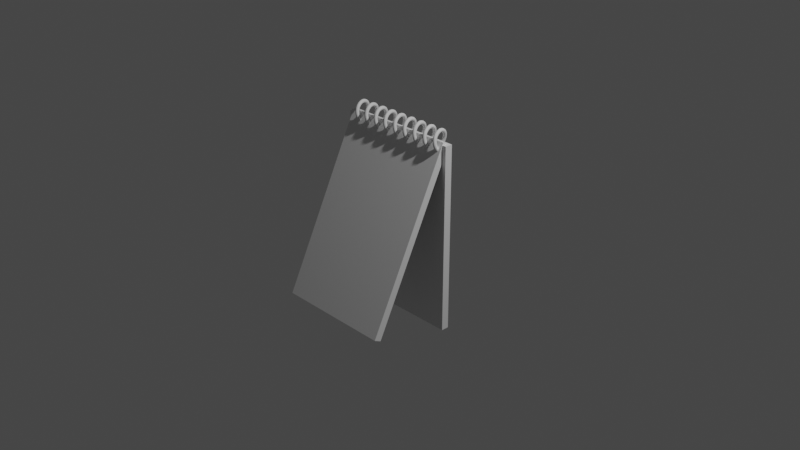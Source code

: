# Source: notepad.blend  (saved by Blender 3.3.6; exported with 4.5.12 LTS)
import bpy
from mathutils import Matrix  # noqa: F401  (used for matrix-valued properties, if any)

bpy.ops.wm.read_factory_settings(use_empty=True)
scene = bpy.context.scene
scene.name = 'Scene'

# ---- collections
col_collection = bpy.data.collections.new('Collection'); scene.collection.children.link(col_collection)

# ---- materials (node trees are filled in below, after node groups)
mat_material = bpy.data.materials.new('Material')
mat_material.alpha_threshold = 0.0
mat_material.use_transparent_shadow = False
mat_material.roughness = 0.5
mat_material.line_color = (0.0, 0.0, 0.0, 1.0)
mat_material_001 = bpy.data.materials.new('Material.001')
mat_material_001.alpha_threshold = 0.0
mat_material_001.use_transparent_shadow = False
mat_material_001.roughness = 0.5
mat_material_001.line_color = (0.0, 0.0, 0.0, 1.0)

# ---- material node trees
mat_material.use_nodes = True; mat_material.node_tree.nodes.clear()
_N = mat_material.node_tree.nodes; _L = mat_material.node_tree.links
n0 = _N.new('ShaderNodeOutputMaterial'); n0.name = 'Material Output'; n0.location = (300, 300)
n1 = _N.new('ShaderNodeBsdfPrincipled'); n1.name = 'Principled BSDF'; n1.location = (10, 300)
n1.distribution = 'GGX'
n1.subsurface_method = 'RANDOM_WALK_SKIN'
n1.inputs[3].default_value = 1.45
n1.inputs[27].default_value = (0.0, 0.0, 0.0, 1.0)
n1.inputs[28].default_value = 1.0
_L.new(n1.outputs[0], n0.inputs[0])
n0.is_active_output = True
mat_material_001.use_nodes = True; mat_material_001.node_tree.nodes.clear()
_N = mat_material_001.node_tree.nodes; _L = mat_material_001.node_tree.links
n0 = _N.new('ShaderNodeOutputMaterial'); n0.name = 'Material Output'; n0.location = (300, 300)
n1 = _N.new('ShaderNodeBsdfPrincipled'); n1.name = 'Principled BSDF'; n1.location = (10, 300)
n1.distribution = 'GGX'
n1.subsurface_method = 'RANDOM_WALK_SKIN'
n1.inputs[3].default_value = 1.45
n1.inputs[27].default_value = (0.0, 0.0, 0.0, 1.0)
n1.inputs[28].default_value = 1.0
_L.new(n1.outputs[0], n0.inputs[0])
n0.is_active_output = True

# ---- world
world_world = bpy.data.worlds.new('World'); scene.world = world_world
world_world.use_nodes = True; world_world.node_tree.nodes.clear()
_N = world_world.node_tree.nodes; _L = world_world.node_tree.links
n0 = _N.new('ShaderNodeOutputWorld'); n0.name = 'World Output'; n0.location = (300, 300)
n1 = _N.new('ShaderNodeBackground'); n1.name = 'Background'; n1.location = (10, 300)
n1.inputs[0].default_value = (0.05088, 0.05088, 0.05088, 1.0)
_L.new(n1.outputs[0], n0.inputs[0])
n0.is_active_output = True
world_world.color = (0.05088, 0.05088, 0.05088)
world_world.use_sun_shadow = False
world_world.sun_shadow_jitter_overblur = 0.0

# ---- cameras
cam_camera = bpy.data.cameras.new('Camera')
cam_camera.clip_end = 100.0
cam_camera.ortho_scale = 7.314

# ---- lights
light_light = bpy.data.lights.new('Light', 'POINT')
light_light.transmission_factor = 0.0
light_light.energy = 1000.0
light_light.shadow_soft_size = 0.1
light_light.shadow_maximum_resolution = 0.006
light_light.use_absolute_resolution = True

# ---- meshes
me_cube = bpy.data.meshes.new('Cube')
me_cube.from_pydata([(1.0, 1.0, 1.0), (1.0, 1.0, -1.0), (1.0, -1.0, 1.0), (1.0, -1.0, -1.0), (-1.0, 1.0, 1.0), (-1.0, 1.0, -1.0), (-1.0, -1.0, 1.0), (-1.0, -1.0, -1.0)], [], [(0, 4, 6, 2), (3, 2, 6, 7), (7, 6, 4, 5), (5, 1, 3, 7), (1, 0, 2, 3), (5, 4, 0, 1)])
_uv = me_cube.uv_layers.new(name='UVMap')
_uv.uv.foreach_set('vector', [0.625, 0.5, 0.875, 0.5, 0.875, 0.75, 0.625, 0.75, 0.375, 0.75, 0.625, 0.75, 0.625, 1.0, 0.375, 1.0, 0.375, 0.0, 0.625, 0.0, 0.625, 0.25, 0.375, 0.25, 0.125, 0.5, 0.375, 0.5, 0.375, 0.75, 0.125, 0.75, 0.375, 0.5, 0.625, 0.5, 0.625, 0.75, 0.375, 0.75, 0.375, 0.25, 0.625, 0.25, 0.625, 0.5, 0.375, 0.5])
me_cube.materials.append(mat_material)
me_cube.use_mirror_vertex_groups = False
me_cube.update()
me_cube_001 = bpy.data.meshes.new('Cube.001')
me_cube_001.from_pydata([(1.0, 1.0, 0.008918), (1.0, 1.0, -1.991), (1.0, -1.0, 0.008918), (1.0, -1.0, -1.991), (-1.0, 1.0, 0.008918), (-1.0, 1.0, -1.991), (-1.0, -1.0, 0.008918), (-1.0, -1.0, -1.991)], [], [(0, 4, 6, 2), (3, 2, 6, 7), (7, 6, 4, 5), (5, 1, 3, 7), (1, 0, 2, 3), (5, 4, 0, 1)])
_uv = me_cube_001.uv_layers.new(name='UVMap')
_uv.uv.foreach_set('vector', [0.625, 0.5, 0.875, 0.5, 0.875, 0.75, 0.625, 0.75, 0.375, 0.75, 0.625, 0.75, 0.625, 1.0, 0.375, 1.0, 0.375, 0.0, 0.625, 0.0, 0.625, 0.25, 0.375, 0.25, 0.125, 0.5, 0.375, 0.5, 0.375, 0.75, 0.125, 0.75, 0.375, 0.5, 0.625, 0.5, 0.625, 0.75, 0.375, 0.75, 0.375, 0.25, 0.625, 0.25, 0.625, 0.5, 0.375, 0.5])
me_cube_001.materials.append(mat_material_001)
me_cube_001.use_mirror_vertex_groups = False
me_cube_001.update()

# ---- curves / text
cu_spiral_001 = bpy.data.curves.new('Spiral.001', 'CURVE')
cu_spiral_001.dimensions = '3D'
_sp = cu_spiral_001.splines.new('POLY'); _sp.points.add(216)
_sp.points.foreach_set('co', [-0.9578, 0.0, -0.6824, 0.0, -0.9613, 0.02588, -0.6762, 0.0, -0.9712, 0.05, -0.6699, 0.0, -0.9871, 0.07071, -0.6636, 0.0, -1.008, 0.0866, -0.6573, 0.0, -1.032, 0.09659, -0.651, 0.0, -1.058, 0.1, -0.6448, 0.0, -1.084, 0.09659, -0.6385, 0.0, -1.108, 0.0866, -0.6322, 0.0, -1.129, 0.07071, -0.6259, 0.0, -1.144, 0.05, -0.6196, 0.0, -1.154, 0.02588, -0.6134, 0.0, -1.158, -3.216e-17, -0.6071, 0.0, -1.154, -0.02588, -0.6008, 0.0, -1.144, -0.05, -0.5945, 0.0, -1.129, -0.07071, -0.5882, 0.0, -1.108, -0.0866, -0.582, 0.0, -1.084, -0.09659, -0.5757, 0.0, -1.058, -0.1, -0.5694, 0.0, -1.032, -0.09659, -0.5631, 0.0, -1.008, -0.0866, -0.5568, 0.0, -0.9871, -0.07071, -0.5506, 0.0, -0.9712, -0.05, -0.5443, 0.0, -0.9613, -0.02588, -0.538, 0.0, -0.9578, -2.021e-16, -0.5317, 0.0, -0.9613, 0.02588, -0.5255, 0.0, -0.9712, 0.05, -0.5192, 0.0, -0.9871, 0.07071, -0.5129, 0.0, -1.008, 0.0866, -0.5066, 0.0, -1.032, 0.09659, -0.5003, 0.0, -1.058, 0.1, -0.4941, 0.0, -1.084, 0.09659, -0.4878, 0.0, -1.108, 0.0866, -0.4815, 0.0, -1.129, 0.07071, -0.4752, 0.0, -1.144, 0.05, -0.4689, 0.0, -1.154, 0.02588, -0.4627, 0.0, -1.158, 5.696e-16, -0.4564, 0.0, -1.154, -0.02588, -0.4501, 0.0, -1.144, -0.05, -0.4438, 0.0, -1.129, -0.07071, -0.4375, 0.0, -1.108, -0.0866, -0.4313, 0.0, -1.084, -0.09659, -0.425, 0.0, -1.058, -0.1, -0.4187, 0.0, -1.032, -0.09659, -0.4124, 0.0, -1.008, -0.0866, -0.4062, 0.0, -0.9871, -0.07071, -0.3999, 0.0, -0.9712, -0.05, -0.3936, 0.0, -0.9613, -0.02588, -0.3873, 0.0, -0.9578, -9.372e-16, -0.381, 0.0, -0.9613, 0.02588, -0.3748, 0.0, -0.9712, 0.05, -0.3685, 0.0, -0.9871, 0.07071, -0.3622, 0.0, -1.008, 0.0866, -0.3559, 0.0, -1.032, 0.09659, -0.3496, 0.0, -1.058, 0.1, -0.3434, 0.0, -1.084, 0.09659, -0.3371, 0.0, -1.108, 0.0866, -0.3308, 0.0, -1.129, 0.07071, -0.3245, 0.0, -1.144, 0.05, -0.3182, 0.0, -1.154, 0.02588, -0.312, 0.0, -1.158, 1.305e-15, -0.3057, 0.0, -1.154, -0.02588, -0.2994, 0.0, -1.144, -0.05, -0.2931, 0.0, -1.129, -0.07071, -0.2868, 0.0, -1.108, -0.0866, -0.2806, 0.0, -1.084, -0.09659, -0.2743, 0.0, -1.058, -0.1, -0.268, 0.0, -1.032, -0.09659, -0.2617, 0.0, -1.008, -0.0866, -0.2555, 0.0, -0.9871, -0.07071, -0.2492, 0.0, -0.9712, -0.05, -0.2429, 0.0, -0.9613, -0.02588, -0.2366, 0.0, -0.9578, 2.818e-16, -0.2303, 0.0, -0.9613, 0.02588, -0.2241, 0.0, -0.9712, 0.05, -0.2178, 0.0, -0.9871, 0.07071, -0.2115, 0.0, -1.008, 0.0866, -0.2052, 0.0, -1.032, 0.09659, -0.1989, 0.0, -1.058, 0.1, -0.1927, 0.0, -1.084, 0.09659, -0.1864, 0.0, -1.108, 0.0866, -0.1801, 0.0, -1.129, 0.07071, -0.1738, 0.0, -1.144, 0.05, -0.1675, 0.0, -1.154, 0.02588, -0.1613, 0.0, -1.158, -2.046e-15, -0.155, 0.0, -1.154, -0.02588, -0.1487, 0.0, -1.144, -0.05, -0.1424, 0.0, -1.129, -0.07071, -0.1362, 0.0, -1.108, -0.0866, -0.1299, 0.0, -1.084, -0.09659, -0.1236, 0.0, -1.058, -0.1, -0.1173, 0.0, -1.032, -0.09659, -0.111, 0.0, -1.008, -0.0866, -0.1048, 0.0, -0.9871, -0.07071, -0.09848, 0.0, -0.9712, -0.05, -0.0922, 0.0, -0.9613, -0.02588, -0.08592, 0.0, -0.9578, 3.81e-15, -0.07964, 0.0, -0.9613, 0.02588, -0.07336, 0.0, -0.9712, 0.05, -0.06708, 0.0, -0.9871, 0.07071, -0.0608, 0.0, -1.008, 0.0866, -0.05452, 0.0, -1.032, 0.09659, -0.04824, 0.0, -1.058, 0.1, -0.04197, 0.0, -1.084, 0.09659, -0.03569, 0.0, -1.108, 0.0866, -0.02941, 0.0, -1.129, 0.07071, -0.02313, 0.0, -1.144, 0.05, -0.01685, 0.0, -1.154, 0.02588, -0.01057, 0.0, -1.158, -5.574e-15, -0.004291, 0.0, -1.154, -0.02588, 0.001988, 0.0, -1.144, -0.05, 0.008267, 0.0, -1.129, -0.07071, 0.01455, 0.0, -1.108, -0.0866, 0.02083, 0.0, -1.084, -0.09659, 0.0271, 0.0, -1.058, -0.1, 0.03338, 0.0, -1.032, -0.09659, 0.03966, 0.0, -1.008, -0.0866, 0.04594, 0.0, -0.9871, -0.07071, 0.05222, 0.0, -0.9712, -0.05, 0.0585, 0.0, -0.9613, -0.02588, 0.06478, 0.0, -0.9578, 7.338e-15, 0.07106, 0.0, -0.9613, 0.02588, 0.07734, 0.0, -0.9712, 0.05, 0.08362, 0.0, -0.9871, 0.07071, 0.08989, 0.0, -1.008, 0.0866, 0.09617, 0.0, -1.032, 0.09659, 0.1025, 0.0, -1.058, 0.1, 0.1087, 0.0, -1.084, 0.09659, 0.115, 0.0, -1.108, 0.0866, 0.1213, 0.0, -1.129, 0.07071, 0.1276, 0.0, -1.144, 0.05, 0.1338, 0.0, -1.154, 0.02588, 0.1401, 0.0, -1.158, -8.747e-15, 0.1464, 0.0, -1.154, -0.02588, 0.1527, 0.0, -1.144, -0.05, 0.159, 0.0, -1.129, -0.07071, 0.1652, 0.0, -1.108, -0.0866, 0.1715, 0.0, -1.084, -0.09659, 0.1778, 0.0, -1.058, -0.1, 0.1841, 0.0, -1.032, -0.09659, 0.1904, 0.0, -1.008, -0.0866, 0.1966, 0.0, -0.9871, -0.07071, 0.2029, 0.0, -0.9712, -0.05, 0.2092, 0.0, -0.9613, -0.02588, 0.2155, 0.0, -0.9578, 1.051e-14, 0.2218, 0.0, -0.9613, 0.02588, 0.228, 0.0, -0.9712, 0.05, 0.2343, 0.0, -0.9871, 0.07071, 0.2406, 0.0, -1.008, 0.0866, 0.2469, 0.0, -1.032, 0.09659, 0.2532, 0.0, -1.058, 0.1, 0.2594, 0.0, -1.084, 0.09659, 0.2657, 0.0, -1.108, 0.0866, 0.272, 0.0, -1.129, 0.07071, 0.2783, 0.0, -1.144, 0.05, 0.2845, 0.0, -1.154, 0.02588, 0.2908, 0.0, -1.158, -1.228e-14, 0.2971, 0.0, -1.154, -0.02588, 0.3034, 0.0, -1.144, -0.05, 0.3097, 0.0, -1.129, -0.07071, 0.3159, 0.0, -1.108, -0.0866, 0.3222, 0.0, -1.084, -0.09659, 0.3285, 0.0, -1.058, -0.1, 0.3348, 0.0, -1.032, -0.09659, 0.3411, 0.0, -1.008, -0.0866, 0.3473, 0.0, -0.9871, -0.07071, 0.3536, 0.0, -0.9712, -0.05, 0.3599, 0.0, -0.9613, -0.02588, 0.3662, 0.0, -0.9578, 1.404e-14, 0.3725, 0.0, -0.9613, 0.02588, 0.3787, 0.0, -0.9712, 0.05, 0.385, 0.0, -0.9871, 0.07071, 0.3913, 0.0, -1.008, 0.0866, 0.3976, 0.0, -1.032, 0.09659, 0.4038, 0.0, -1.058, 0.1, 0.4101, 0.0, -1.084, 0.09659, 0.4164, 0.0, -1.108, 0.0866, 0.4227, 0.0, -1.129, 0.07071, 0.429, 0.0, -1.144, 0.05, 0.4352, 0.0, -1.154, 0.02588, 0.4415, 0.0, -1.158, -1.58e-14, 0.4478, 0.0, -1.154, -0.02588, 0.4541, 0.0, -1.144, -0.05, 0.4604, 0.0, -1.129, -0.07071, 0.4666, 0.0, -1.108, -0.0866, 0.4729, 0.0, -1.084, -0.09659, 0.4792, 0.0, -1.058, -0.1, 0.4855, 0.0, -1.032, -0.09659, 0.4918, 0.0, -1.008, -0.0866, 0.498, 0.0, -0.9871, -0.07071, 0.5043, 0.0, -0.9712, -0.05, 0.5106, 0.0, -0.9613, -0.02588, 0.5169, 0.0, -0.9578, 1.757e-14, 0.5232, 0.0, -0.9613, 0.02588, 0.5294, 0.0, -0.9712, 0.05, 0.5357, 0.0, -0.9871, 0.07071, 0.542, 0.0, -1.008, 0.0866, 0.5483, 0.0, -1.032, 0.09659, 0.5545, 0.0, -1.058, 0.1, 0.5608, 0.0, -1.084, 0.09659, 0.5671, 0.0, -1.108, 0.0866, 0.5734, 0.0, -1.129, 0.07071, 0.5797, 0.0, -1.144, 0.05, 0.5859, 0.0, -1.154, 0.02588, 0.5922, 0.0, -1.158, -1.933e-14, 0.5985, 0.0, -1.154, -0.02588, 0.6048, 0.0, -1.144, -0.05, 0.6111, 0.0, -1.129, -0.07071, 0.6173, 0.0, -1.108, -0.0866, 0.6236, 0.0, -1.084, -0.09659, 0.6299, 0.0, -1.058, -0.1, 0.6362, 0.0, -1.032, -0.09659, 0.6425, 0.0, -1.008, -0.0866, 0.6487, 0.0, -0.9871, -0.07071, 0.655, 0.0, -0.9712, -0.05, 0.6613, 0.0, -0.9613, -0.02588, 0.6676, 0.0, -0.9578, 2.11e-14, 0.6738, 0.0])
_sp.use_endpoint_u = True
cu_spiral_001.use_path = True
cu_spiral_001.bevel_depth = 0.02
cu_spiral_001.fill_mode = 'FULL'

# ---- objects
ob_cube = bpy.data.objects.new('Cube', me_cube)
ob_light = bpy.data.objects.new('Light', light_light)
ob_camera = bpy.data.objects.new('Camera', cam_camera)
ob_spiral_001 = bpy.data.objects.new('Spiral.001', cu_spiral_001)
ob_cube_001 = bpy.data.objects.new('Cube.001', me_cube_001)

# ---- transforms, parenting, visibility, modifiers, constraints
ob_cube.location = (0.0, 0.0, 0.0)
ob_cube.scale = (0.6762, 0.04108, 1.0)
ob_cube.lock_rotations_4d = False
ob_cube.empty_display_type = 'ARROWS'
ob_cube.lineart.crease_threshold = 0.0
ob_light.location = (4.076, 1.005, 5.904)
ob_light.rotation_euler = (0.6503, 0.05522, 1.866)
ob_light.lock_rotations_4d = False
ob_light.empty_display_type = 'ARROWS'
ob_light.color = (0.0, 0.0, 0.0, 0.0)
ob_light.lineart.crease_threshold = 0.0
ob_camera.location = (7.359, -6.926, 4.958)
ob_camera.rotation_euler = (1.109, 0.0, 0.8149)
ob_camera.lock_rotations_4d = False
ob_camera.empty_display_type = 'ARROWS'
ob_camera.color = (0.0, 0.0, 0.0, 0.0)
ob_camera.display_type = 'WIRE'
ob_camera.lineart.crease_threshold = 0.0
ob_spiral_001.location = (0.0, 0.01376, -0.04767)
ob_spiral_001.rotation_euler = (0.0, 1.571, 0.0)
ob_spiral_001.scale = (1.0, 1.0, 0.9066)
ob_cube_001.location = (0.0, 0.0, 1.0)
ob_cube_001.rotation_euler = (-0.4574, -0.0, 0.0)
ob_cube_001.scale = (0.6326, 0.04108, 1.0)
ob_cube_001.lock_rotations_4d = False
ob_cube_001.empty_display_type = 'ARROWS'
ob_cube_001.lineart.crease_threshold = 0.0

# ---- collection membership
col_collection.objects.link(ob_cube)
col_collection.objects.link(ob_light)
col_collection.objects.link(ob_camera)
col_collection.objects.link(ob_spiral_001)
col_collection.objects.link(ob_cube_001)

# ---- scene / render settings (as saved in the file)
scene.camera = ob_camera
scene.frame_start = 1; scene.frame_end = 250; scene.frame_set(1)
scene.render.engine = 'BLENDER_EEVEE_NEXT'
scene.cycles.sampling_pattern = 'TABULATED_SOBOL'
scene.cycles.use_light_tree = False
scene.view_settings.view_transform = 'Filmic'
bpy.context.view_layer.update()
